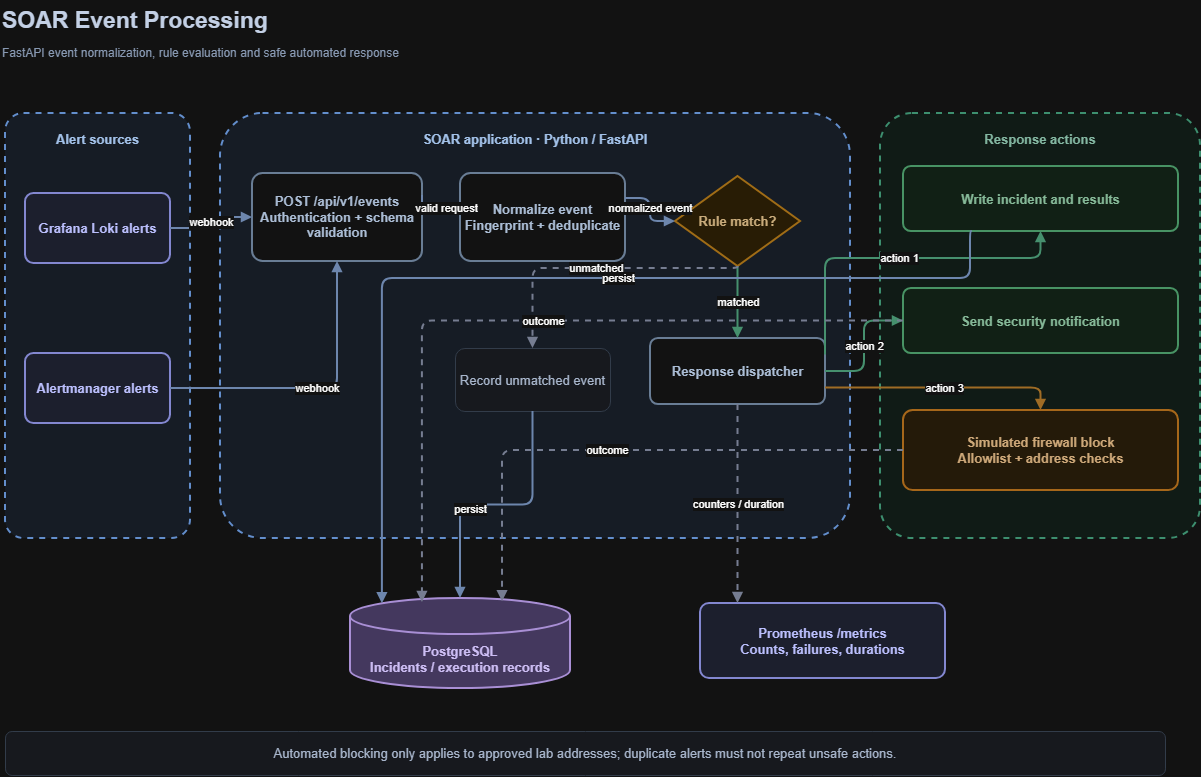

The diagram above was exported from draw.io. Its source (the exported page's mxGraphModel, read from the mxfile embedded in the PNG):
<mxGraphModel dx="1431" dy="781" grid="1" gridSize="10" guides="1" tooltips="1" connect="1" arrows="1" fold="1" page="1" pageScale="1" pageWidth="1270" pageHeight="820" math="0" shadow="0">
  <root>
    <mxCell id="0" />
    <mxCell id="1" parent="0" />
    <mxCell id="title" parent="1" style="whiteSpace=wrap;html=1;align=center;verticalAlign=middle;fontFamily=Arial;fontSize=13;strokeColor=none;fillColor=none;align=left;verticalAlign=middle;fontSize=23;fontStyle=1;fontColor=#15243D;" value="SOAR Event Processing" vertex="1">
      <mxGeometry height="40" width="1120" x="30" y="12" as="geometry" />
    </mxCell>
    <mxCell id="sub" parent="1" style="whiteSpace=wrap;html=1;align=center;verticalAlign=middle;fontFamily=Arial;fontSize=13;strokeColor=none;fillColor=none;align=left;verticalAlign=middle;fontSize=12;fontColor=#536783;" value="FastAPI event normalization, rule evaluation and safe automated response" vertex="1">
      <mxGeometry height="26" width="1130" x="30" y="52" as="geometry" />
    </mxCell>
    <mxCell id="inputs" parent="1" style="whiteSpace=wrap;html=1;align=center;verticalAlign=middle;fontFamily=Arial;fontSize=13;rounded=1;arcSize=10;fillColor=#EDF4FF;strokeColor=#4779C1;strokeWidth=2;dashed=1;fontColor=#173B69;verticalAlign=top;spacingTop=12;fontStyle=1;" value="Alert sources" vertex="1">
      <mxGeometry height="425" width="185" x="35" y="125" as="geometry" />
    </mxCell>
    <mxCell id="graf" parent="1" style="whiteSpace=wrap;html=1;align=center;verticalAlign=middle;fontFamily=Arial;fontSize=13;rounded=1;arcSize=12;fillColor=#EBEEFF;strokeColor=#686CC1;strokeWidth=2;fontColor=#292D76;fontStyle=1;" value="Grafana Loki alerts" vertex="1">
      <mxGeometry height="70" width="145" x="55" y="205" as="geometry" />
    </mxCell>
    <mxCell id="am" parent="1" style="whiteSpace=wrap;html=1;align=center;verticalAlign=middle;fontFamily=Arial;fontSize=13;rounded=1;arcSize=12;fillColor=#EBEEFF;strokeColor=#686CC1;strokeWidth=2;fontColor=#292D76;fontStyle=1;" value="Alertmanager alerts" vertex="1">
      <mxGeometry height="70" width="145" x="55" y="365" as="geometry" />
    </mxCell>
    <mxCell id="engine" parent="1" style="whiteSpace=wrap;html=1;align=center;verticalAlign=middle;fontFamily=Arial;fontSize=13;rounded=1;arcSize=10;fillColor=#EDF4FF;strokeColor=#4779C1;strokeWidth=2;dashed=1;fontColor=#173B69;verticalAlign=top;spacingTop=12;fontStyle=1;" value="SOAR application · Python / FastAPI" vertex="1">
      <mxGeometry height="425" width="630" x="250" y="125" as="geometry" />
    </mxCell>
    <mxCell id="api" parent="1" style="whiteSpace=wrap;html=1;align=center;verticalAlign=middle;fontFamily=Arial;fontSize=13;rounded=1;arcSize=12;fillColor=#FFFFFF;strokeColor=#7188A4;strokeWidth=2;fontColor=#263B57;fontStyle=1;" value="POST /api/v1/events&lt;br&gt;Authentication + schema validation" vertex="1">
      <mxGeometry height="88" width="170" x="282" y="185" as="geometry" />
    </mxCell>
    <mxCell id="normalize" parent="1" style="whiteSpace=wrap;html=1;align=center;verticalAlign=middle;fontFamily=Arial;fontSize=13;rounded=1;arcSize=12;fillColor=#FFFFFF;strokeColor=#7188A4;strokeWidth=2;fontColor=#263B57;fontStyle=1;" value="Normalize event&lt;br&gt;Fingerprint + deduplicate" vertex="1">
      <mxGeometry height="88" width="165" x="490" y="185" as="geometry" />
    </mxCell>
    <mxCell id="decision" parent="1" style="whiteSpace=wrap;html=1;align=center;verticalAlign=middle;fontFamily=Arial;fontSize=13;rhombus;fillColor=#FFF1D6;strokeColor=#C78B27;strokeWidth=2;fontColor=#69460E;fontStyle=1;" value="Rule match?" vertex="1">
      <mxGeometry height="90" width="125" x="705" y="188" as="geometry" />
    </mxCell>
    <mxCell id="dispatch" parent="1" style="whiteSpace=wrap;html=1;align=center;verticalAlign=middle;fontFamily=Arial;fontSize=13;rounded=1;arcSize=12;fillColor=#FFFFFF;strokeColor=#7188A4;strokeWidth=2;fontColor=#263B57;fontStyle=1;" value="Response dispatcher" vertex="1">
      <mxGeometry height="66" width="175" x="680" y="350" as="geometry" />
    </mxCell>
    <mxCell id="unmatched" parent="1" style="whiteSpace=wrap;html=1;align=center;verticalAlign=middle;fontFamily=Arial;fontSize=13;rounded=1;fillColor=#F4F7FC;strokeColor=#C5D0E1;fontColor=#33445D;" value="Record unmatched event" vertex="1">
      <mxGeometry height="63" width="155" x="485" y="360" as="geometry" />
    </mxCell>
    <mxCell id="actions" parent="1" style="whiteSpace=wrap;html=1;align=center;verticalAlign=middle;fontFamily=Arial;fontSize=13;rounded=1;arcSize=10;fillColor=#EDFAF4;strokeColor=#3C9B76;strokeWidth=2;dashed=1;fontColor=#215C44;verticalAlign=top;spacingTop=12;fontStyle=1;" value="Response actions" vertex="1">
      <mxGeometry height="425" width="320" x="910" y="125" as="geometry" />
    </mxCell>
    <mxCell id="record" parent="1" style="whiteSpace=wrap;html=1;align=center;verticalAlign=middle;fontFamily=Arial;fontSize=13;rounded=1;arcSize=12;fillColor=#E6F8EB;strokeColor=#3F965F;strokeWidth=2;fontColor=#205B35;fontStyle=1;" value="Write incident and results" vertex="1">
      <mxGeometry height="65" width="275" x="933" y="178" as="geometry" />
    </mxCell>
    <mxCell id="notify" parent="1" style="whiteSpace=wrap;html=1;align=center;verticalAlign=middle;fontFamily=Arial;fontSize=13;rounded=1;arcSize=12;fillColor=#E6F8EB;strokeColor=#3F965F;strokeWidth=2;fontColor=#205B35;fontStyle=1;" value="Send security notification" vertex="1">
      <mxGeometry height="65" width="275" x="933" y="300" as="geometry" />
    </mxCell>
    <mxCell id="block" parent="1" style="whiteSpace=wrap;html=1;align=center;verticalAlign=middle;fontFamily=Arial;fontSize=13;rounded=1;arcSize=12;fillColor=#FFF3DF;strokeColor=#D38930;strokeWidth=2;fontColor=#71460F;fontStyle=1;" value="Simulated firewall block&lt;br&gt;Allowlist + address checks" vertex="1">
      <mxGeometry height="80" width="275" x="933" y="422" as="geometry" />
    </mxCell>
    <mxCell id="postgres" parent="1" style="whiteSpace=wrap;html=1;align=center;verticalAlign=middle;fontFamily=Arial;fontSize=13;shape=cylinder3;boundedLbl=1;size=18;fillColor=#D4C6F2;strokeColor=#7355A7;strokeWidth=2;fontColor=#382765;fontStyle=1;" value="PostgreSQL&lt;br&gt;Incidents / execution records" vertex="1">
      <mxGeometry height="90" width="220" x="380" y="610" as="geometry" />
    </mxCell>
    <mxCell id="metrics" parent="1" style="whiteSpace=wrap;html=1;align=center;verticalAlign=middle;fontFamily=Arial;fontSize=13;rounded=1;arcSize=12;fillColor=#EBEEFF;strokeColor=#686CC1;strokeWidth=2;fontColor=#292D76;fontStyle=1;" value="Prometheus /metrics&lt;br&gt;Counts, failures, durations" vertex="1">
      <mxGeometry height="75" width="245" x="730" y="615" as="geometry" />
    </mxCell>
    <mxCell id="note" parent="1" style="whiteSpace=wrap;html=1;align=center;verticalAlign=middle;fontFamily=Arial;fontSize=13;rounded=1;fillColor=#F4F7FC;strokeColor=#C5D0E1;fontColor=#33445D;" value="Automated blocking only applies to approved lab addresses; duplicate alerts must not repeat unsafe actions." vertex="1">
      <mxGeometry height="44" width="1160" x="35" y="743" as="geometry" />
    </mxCell>
    <mxCell id="e0" edge="1" parent="1" source="graf" style="edgeStyle=orthogonalEdgeStyle;rounded=1;orthogonalLoop=1;jettySize=auto;html=1;strokeWidth=2;endArrow=block;endFill=1;fontFamily=Arial;fontSize=11;labelBackgroundColor=#FFFFFF;strokeColor=#617EAB;" target="api" value="webhook">
      <mxGeometry relative="1" as="geometry" />
    </mxCell>
    <mxCell id="e1" edge="1" parent="1" source="am" style="edgeStyle=orthogonalEdgeStyle;rounded=1;orthogonalLoop=1;jettySize=auto;html=1;strokeWidth=2;endArrow=block;endFill=1;fontFamily=Arial;fontSize=11;labelBackgroundColor=#FFFFFF;strokeColor=#617EAB;" target="api" value="webhook">
      <mxGeometry relative="1" as="geometry" />
    </mxCell>
    <mxCell id="e2" edge="1" parent="1" source="api" style="edgeStyle=orthogonalEdgeStyle;rounded=1;orthogonalLoop=1;jettySize=auto;html=1;strokeWidth=2;endArrow=block;endFill=1;fontFamily=Arial;fontSize=11;labelBackgroundColor=#FFFFFF;strokeColor=#617EAB;exitX=1;exitY=0.25;exitDx=0;exitDy=0;" target="normalize" value="valid request">
      <mxGeometry relative="1" x="0.4648" as="geometry">
        <Array as="points">
          <mxPoint x="452" y="220" />
        </Array>
      </mxGeometry>
    </mxCell>
    <mxCell id="e3" edge="1" parent="1" source="normalize" style="edgeStyle=orthogonalEdgeStyle;rounded=1;orthogonalLoop=1;jettySize=auto;html=1;strokeWidth=2;endArrow=block;endFill=1;fontFamily=Arial;fontSize=11;labelBackgroundColor=#FFFFFF;strokeColor=#617EAB;" target="decision" value="normalized event">
      <mxGeometry relative="1" x="-0.0411" as="geometry">
        <mxPoint as="offset" />
        <Array as="points">
          <mxPoint x="680" y="210" />
          <mxPoint x="680" y="233" />
        </Array>
      </mxGeometry>
    </mxCell>
    <mxCell id="e4" edge="1" parent="1" source="decision" style="edgeStyle=orthogonalEdgeStyle;rounded=1;orthogonalLoop=1;jettySize=auto;html=1;strokeWidth=2;endArrow=block;endFill=1;fontFamily=Arial;fontSize=11;labelBackgroundColor=#FFFFFF;strokeColor=#40966F;" target="dispatch" value="matched">
      <mxGeometry relative="1" as="geometry" />
    </mxCell>
    <mxCell id="e5" edge="1" parent="1" source="decision" style="edgeStyle=orthogonalEdgeStyle;rounded=1;orthogonalLoop=1;jettySize=auto;html=1;strokeWidth=2;endArrow=block;endFill=1;fontFamily=Arial;fontSize=11;labelBackgroundColor=#FFFFFF;strokeColor=#7A829A;dashed=1;" target="unmatched" value="unmatched">
      <mxGeometry relative="1" as="geometry">
        <Array as="points">
          <mxPoint x="767.5" y="280" />
          <mxPoint x="562.5" y="280" />
        </Array>
      </mxGeometry>
    </mxCell>
    <mxCell id="e6" edge="1" parent="1" source="dispatch" style="edgeStyle=orthogonalEdgeStyle;rounded=1;orthogonalLoop=1;jettySize=auto;html=1;strokeWidth=2;endArrow=block;endFill=1;fontFamily=Arial;fontSize=11;labelBackgroundColor=#FFFFFF;strokeColor=#40966F;exitX=1;exitY=0.25;exitDx=0;exitDy=0;" target="record" value="action 1">
      <mxGeometry relative="1" as="geometry">
        <Array as="points">
          <mxPoint x="855" y="270" />
          <mxPoint x="1070.5" y="270" />
        </Array>
      </mxGeometry>
    </mxCell>
    <mxCell id="e7" edge="1" parent="1" source="dispatch" style="edgeStyle=orthogonalEdgeStyle;rounded=1;orthogonalLoop=1;jettySize=auto;html=1;strokeWidth=2;endArrow=block;endFill=1;fontFamily=Arial;fontSize=11;labelBackgroundColor=#FFFFFF;strokeColor=#40966F;" target="notify" value="action 2">
      <mxGeometry relative="1" as="geometry" />
    </mxCell>
    <mxCell id="e8" edge="1" parent="1" source="dispatch" style="edgeStyle=orthogonalEdgeStyle;rounded=1;orthogonalLoop=1;jettySize=auto;html=1;strokeWidth=2;endArrow=block;endFill=1;fontFamily=Arial;fontSize=11;labelBackgroundColor=#FFFFFF;strokeColor=#C58937;exitX=1;exitY=0.75;exitDx=0;exitDy=0;" target="block" value="action 3">
      <mxGeometry relative="1" as="geometry" />
    </mxCell>
    <mxCell id="e9" edge="1" parent="1" source="record" style="edgeStyle=orthogonalEdgeStyle;rounded=1;orthogonalLoop=1;jettySize=auto;html=1;strokeWidth=2;endArrow=block;endFill=1;fontFamily=Arial;fontSize=11;labelBackgroundColor=#FFFFFF;strokeColor=#617EAB;entryX=0.145;entryY=0;entryDx=0;entryDy=5.22;entryPerimeter=0;exitX=0.25;exitY=1;exitDx=0;exitDy=0;" target="postgres" value="persist">
      <mxGeometry relative="1" x="-0.1674" as="geometry">
        <Array as="points">
          <mxPoint x="1000" y="243" />
          <mxPoint x="1000" y="290" />
          <mxPoint x="411.9" y="290" />
        </Array>
      </mxGeometry>
    </mxCell>
    <mxCell id="e10" edge="1" parent="1" source="notify" style="edgeStyle=orthogonalEdgeStyle;rounded=1;orthogonalLoop=1;jettySize=auto;html=1;strokeWidth=2;endArrow=block;endFill=1;fontFamily=Arial;fontSize=11;labelBackgroundColor=#FFFFFF;strokeColor=#7A829A;dashed=1;entryX=0.327;entryY=0.045;entryDx=0;entryDy=0;entryPerimeter=0;" target="postgres" value="outcome">
      <mxGeometry relative="1" x="-0.0559" as="geometry" />
    </mxCell>
    <mxCell id="e11" edge="1" parent="1" source="block" style="edgeStyle=orthogonalEdgeStyle;rounded=1;orthogonalLoop=1;jettySize=auto;html=1;strokeWidth=2;endArrow=block;endFill=1;fontFamily=Arial;fontSize=11;labelBackgroundColor=#FFFFFF;strokeColor=#7A829A;dashed=1;entryX=0.691;entryY=0.035;entryDx=0;entryDy=0;entryPerimeter=0;" target="postgres" value="outcome">
      <mxGeometry relative="1" x="0.0722" as="geometry" />
    </mxCell>
    <mxCell id="e12" edge="1" parent="1" source="unmatched" style="edgeStyle=orthogonalEdgeStyle;rounded=1;orthogonalLoop=1;jettySize=auto;html=1;strokeWidth=2;endArrow=block;endFill=1;fontFamily=Arial;fontSize=11;labelBackgroundColor=#FFFFFF;strokeColor=#617EAB;" target="postgres" value="persist">
      <mxGeometry relative="1" x="0.2023" y="4" as="geometry">
        <mxPoint as="offset" />
      </mxGeometry>
    </mxCell>
    <mxCell id="e13" edge="1" parent="1" source="dispatch" style="edgeStyle=orthogonalEdgeStyle;rounded=1;orthogonalLoop=1;jettySize=auto;html=1;strokeWidth=2;endArrow=block;endFill=1;fontFamily=Arial;fontSize=11;labelBackgroundColor=#FFFFFF;strokeColor=#7A829A;dashed=1;" target="metrics" value="counters / duration">
      <mxGeometry relative="1" as="geometry">
        <Array as="points">
          <mxPoint x="767.5" y="580" />
          <mxPoint x="767.5" y="580" />
        </Array>
      </mxGeometry>
    </mxCell>
  </root>
</mxGraphModel>